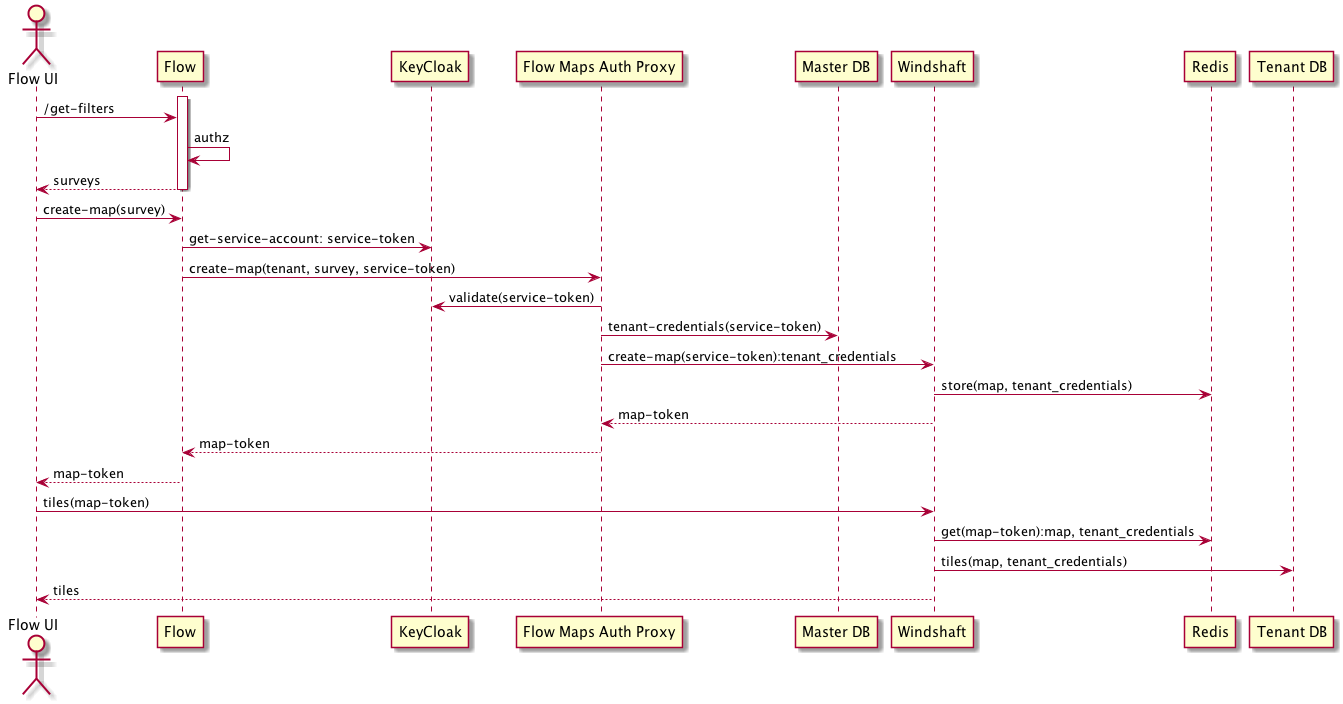

The diagram above was rendered by PlantUML. Its source (embedded in the PNG):
@startuml
actor "Flow UI" as ui
participant Flow
participant "KeyCloak" as kc
participant "Flow Maps Auth Proxy" as mp
participant "Master DB" as db
participant "Windshaft" as wind
participant "Redis" as redis
participant "Tenant DB" as tdb

activate Flow
ui -> Flow: /get-filters
Flow -> Flow: authz
Flow --> ui: surveys
deactivate Flow

ui -> Flow: create-map(survey)
Flow -> kc: get-service-account: service-token
Flow -> mp: create-map(tenant, survey, service-token)
mp -> kc: validate(service-token)
mp -> db: tenant-credentials(service-token)
mp -> wind: create-map(service-token):tenant_credentials
wind -> redis: store(map, tenant_credentials)
wind --> mp: map-token
mp --> Flow: map-token
Flow --> ui: map-token

ui -> wind: tiles(map-token)
wind -> redis: get(map-token):map, tenant_credentials
wind -> tdb: tiles(map, tenant_credentials)
wind --> ui: tiles

@enduml